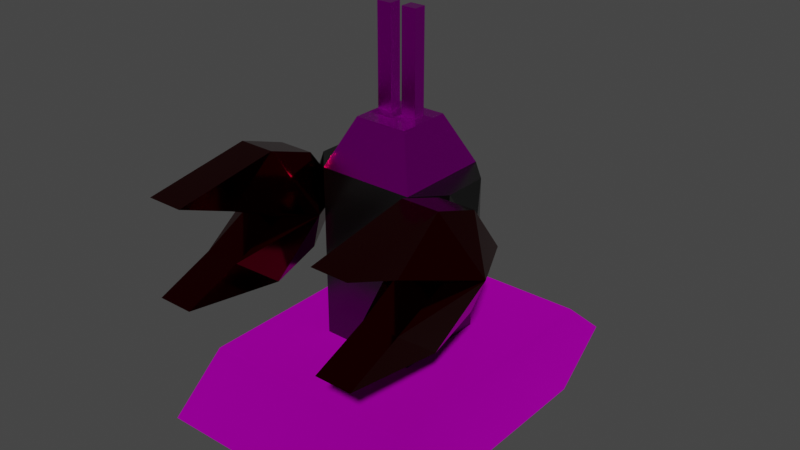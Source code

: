 # Source: enemy1.blend  (saved by Blender 3.5.10; exported with 4.5.12 LTS)
import bpy
from mathutils import Matrix  # noqa: F401  (used for matrix-valued properties, if any)

bpy.ops.wm.read_factory_settings(use_empty=True)
scene = bpy.context.scene
scene.name = 'Scene'

# ---- collections
col_collection = bpy.data.collections.new('Collection'); scene.collection.children.link(col_collection)

# ---- images (referenced by path relative to the original .blend; pixels are not part of the script)
import os
ASSET_DIR = os.environ.get("B2B_ASSET_DIR", "")  # directory of the original .blend (textures are referenced by path, not embedded)
HERE = os.path.dirname(os.path.abspath(__file__))  # packed textures are extracted next to this script under _unpacked/

def load_image(name, relpath, width, height, colorspace="sRGB"):
    """Load a texture the original file referenced (path relative to the .blend, or extracted next to this script)."""
    p = next((c for c in (os.path.join(HERE, relpath), os.path.join(ASSET_DIR, relpath)) if relpath and os.path.exists(c)), "")
    if p:
        img = bpy.data.images.load(p, check_existing=True)
        img.name = name
    else:  # same state as the original file: an image datablock whose file is absent (Cycles renders it pink)
        img = bpy.data.images.new(name, width, height)
        img.source = "FILE"
        img.filepath = "//" + (relpath or name)
    img.colorspace_settings.name = colorspace
    return img
img_enemy1_treads_texture_png = load_image('enemy1 treads texture.png', 'enemy1 treads texture.png', 1024, 1024, 'sRGB')
img_enemy1_head_texture_png = load_image('enemy1 head texture.png', 'enemy1 head texture.png', 1024, 1024, 'sRGB')

# ---- materials (node trees are filled in below, after node groups)
mat_treads_mat = bpy.data.materials.new('treads mat')
mat_treads_mat.use_transparent_shadow = False
mat_torso_mat = bpy.data.materials.new('torso mat')
mat_torso_mat.use_transparent_shadow = False
mat_claw_mat = bpy.data.materials.new('claw mat')
mat_claw_mat.use_transparent_shadow = False
mat_head_mat = bpy.data.materials.new('head mat')
mat_head_mat.use_transparent_shadow = False

# ---- material node trees
mat_treads_mat.use_nodes = True; mat_treads_mat.node_tree.nodes.clear()
_N = mat_treads_mat.node_tree.nodes; _L = mat_treads_mat.node_tree.links
n0 = _N.new('ShaderNodeBsdfPrincipled'); n0.name = 'Principled BSDF'; n0.location = (10, 300)
n0.distribution = 'GGX'
n0.subsurface_method = 'RANDOM_WALK_SKIN'
n0.inputs[1].default_value = 1.0
n0.inputs[2].default_value = 1.0
n0.inputs[3].default_value = 1.45
n0.inputs[13].default_value = 0.0
n0.inputs[27].default_value = (0.0, 0.0, 0.0, 1.0)
n0.inputs[28].default_value = 1.0
n1 = _N.new('ShaderNodeOutputMaterial'); n1.name = 'Material Output'; n1.location = (300, 300)
n2 = _N.new('ShaderNodeTexImage'); n2.name = 'Image Texture'; n2.location = (-280, 280)
n2.image = img_enemy1_treads_texture_png
n2.interpolation = 'Closest'
_L.new(n0.outputs[0], n1.inputs[0])
_L.new(n2.outputs[0], n0.inputs[0])
n1.is_active_output = True
mat_torso_mat.use_nodes = True; mat_torso_mat.node_tree.nodes.clear()
_N = mat_torso_mat.node_tree.nodes; _L = mat_torso_mat.node_tree.links
n0 = _N.new('ShaderNodeBsdfPrincipled'); n0.name = 'Principled BSDF'; n0.location = (10, 300)
n0.distribution = 'GGX'
n0.subsurface_method = 'RANDOM_WALK_SKIN'
n0.inputs[0].default_value = (0.1107, 0.1107, 0.1107, 1.0)
n0.inputs[1].default_value = 1.0
n0.inputs[2].default_value = 0.25
n0.inputs[3].default_value = 1.45
n0.inputs[13].default_value = 0.0
n0.inputs[27].default_value = (0.0, 0.0, 0.0, 1.0)
n0.inputs[28].default_value = 1.0
n1 = _N.new('ShaderNodeOutputMaterial'); n1.name = 'Material Output'; n1.location = (300, 300)
_L.new(n0.outputs[0], n1.inputs[0])
n1.is_active_output = True
mat_claw_mat.use_nodes = True; mat_claw_mat.node_tree.nodes.clear()
_N = mat_claw_mat.node_tree.nodes; _L = mat_claw_mat.node_tree.links
n0 = _N.new('ShaderNodeBsdfPrincipled'); n0.name = 'Principled BSDF'; n0.location = (10, 300)
n0.distribution = 'GGX'
n0.subsurface_method = 'RANDOM_WALK_SKIN'
n0.inputs[0].default_value = (0.1149, 0.0, 0.001754, 1.0)
n0.inputs[1].default_value = 1.0
n0.inputs[2].default_value = 0.09167
n0.inputs[3].default_value = 1.45
n0.inputs[13].default_value = 0.04167
n0.inputs[27].default_value = (0.0, 0.0, 0.0, 1.0)
n0.inputs[28].default_value = 1.0
n1 = _N.new('ShaderNodeOutputMaterial'); n1.name = 'Material Output'; n1.location = (300, 300)
_L.new(n0.outputs[0], n1.inputs[0])
n1.is_active_output = True
mat_head_mat.use_nodes = True; mat_head_mat.node_tree.nodes.clear()
_N = mat_head_mat.node_tree.nodes; _L = mat_head_mat.node_tree.links
n0 = _N.new('ShaderNodeBsdfPrincipled'); n0.name = 'Principled BSDF'; n0.location = (10, 300)
n0.distribution = 'GGX'
n0.subsurface_method = 'RANDOM_WALK_SKIN'
n0.inputs[1].default_value = 1.0
n0.inputs[2].default_value = 0.25
n0.inputs[3].default_value = 1.45
n0.inputs[27].default_value = (0.0, 0.0, 0.0, 1.0)
n0.inputs[28].default_value = 1.0
n1 = _N.new('ShaderNodeOutputMaterial'); n1.name = 'Material Output'; n1.location = (300, 300)
n2 = _N.new('ShaderNodeTexImage'); n2.name = 'Image Texture'; n2.location = (-280, 280)
n2.image = img_enemy1_head_texture_png
_L.new(n0.outputs[0], n1.inputs[0])
_L.new(n2.outputs[0], n0.inputs[0])
n1.is_active_output = True

# ---- world
world_world = bpy.data.worlds.new('World'); scene.world = world_world
world_world.use_nodes = True; world_world.node_tree.nodes.clear()
_N = world_world.node_tree.nodes; _L = world_world.node_tree.links
n0 = _N.new('ShaderNodeOutputWorld'); n0.name = 'World Output'; n0.location = (300, 300)
n1 = _N.new('ShaderNodeBackground'); n1.name = 'Background'; n1.location = (10, 300)
n1.inputs[0].default_value = (0.05088, 0.05088, 0.05088, 1.0)
_L.new(n1.outputs[0], n0.inputs[0])
n0.is_active_output = True
world_world.color = (0.05088, 0.05088, 0.05088)
world_world.use_sun_shadow = False
world_world.sun_shadow_jitter_overblur = 0.0

# ---- meshes
me_cube_001 = bpy.data.meshes.new('Cube.001')
me_cube_001.from_pydata([(-2.231, 2.791, -1.0), (-2.231, 2.791, 1.0), (-2.231, -2.791, -1.0), (-2.231, -2.791, 1.0), (2.231, 2.791, -1.0), (2.231, 2.791, 1.0), (2.231, -2.791, -1.0), (2.231, -2.791, 1.0), (-2.231, 3.963, 0.0), (-2.231, -3.963, 0.0), (2.231, -3.963, 0.0), (2.231, 3.963, 0.0)], [], [(8, 1, 3, 9), (9, 3, 7, 10), (10, 7, 5, 11), (11, 5, 1, 8), (2, 6, 4, 0), (7, 3, 1, 5), (4, 11, 8, 0), (6, 10, 11, 4), (2, 9, 10, 6), (0, 8, 9, 2)])
_uv = me_cube_001.uv_layers.new(name='UVMap')
_uv.uv.foreach_set('vector', [0.8906, 0.8281, 0.793, 0.7109, 0.793, 0.1211, 0.8906, 0.003906, 9.67e-05, 0.9999, 9.671e-05, 0.911, 0.4141, 0.9102, 0.4141, 1.0, 0.6953, 0.003906, 0.793, 0.1211, 0.793, 0.7109, 0.6953, 0.8281, 0.4141, 0.5, 0.4141, 0.5898, 9.668e-05, 0.5889, 9.668e-05, 0.5, 9.67e-05, 0.08902, 0.4141, 0.08984, 0.4141, 0.4102, 9.669e-05, 0.4111, 0.4141, 0.9102, 9.671e-05, 0.911, 9.668e-05, 0.5889, 0.4141, 0.5898, 0.4141, 0.4102, 0.4141, 0.5, 9.668e-05, 0.5, 9.669e-05, 0.4111, 0.5859, 0.1211, 0.6953, 0.003906, 0.6953, 0.8281, 0.5859, 0.7109, 9.67e-05, 0.08902, 9.672e-05, 9.665e-05, 0.4141, 0.0, 0.4141, 0.08984, 1.0, 0.7109, 0.8906, 0.8281, 0.8906, 0.003906, 1.0, 0.1211])
me_cube_001.materials.append(mat_treads_mat)
me_cube_001.update()
me_cube_002 = bpy.data.meshes.new('Cube.002')
me_cube_002.from_pydata([(-1.0, -1.0, -1.782), (-1.0, -1.0, 1.782), (-1.0, 1.0, -1.782), (-1.0, 1.0, 1.782), (0.0, -1.0, -1.782), (0.0, -1.0, 1.782), (0.0, 1.0, -1.782), (0.0, 1.0, 1.782), (-1.0, -1.0, 0.8672), (-1.0, 1.0, 0.8672), (-1.513, -0.4608, 0.8672), (-1.513, -0.4608, 1.782), (-1.513, 0.4608, 1.782), (-1.513, 0.4608, 0.8672), (-1.597, -0.6538, 0.595), (-1.597, -0.6538, 1.12), (-1.946, -0.2559, 1.12), (-1.946, -0.2559, 0.595), (1.0, -1.0, -1.782), (1.0, -1.0, 1.782), (1.0, 1.0, -1.782), (1.0, 1.0, 1.782), (1.0, -1.0, 0.8672), (1.0, 1.0, 0.8672), (1.513, -0.4608, 0.8672), (1.513, -0.4608, 1.782), (1.513, 0.4608, 1.782), (1.513, 0.4608, 0.8672), (1.597, -0.6538, 0.595), (1.597, -0.6538, 1.12), (1.946, -0.2559, 1.12), (1.946, -0.2559, 0.595)], [], [(0, 8, 9, 2), (2, 9, 3, 7, 6), (4, 5, 1, 8, 0), (7, 3, 1, 5), (12, 13, 17, 16), (8, 1, 11, 10), (3, 9, 13, 12), (1, 3, 12, 11), (9, 8, 10, 13), (17, 14, 15, 16), (10, 11, 15, 14), (13, 10, 14, 17), (11, 12, 16, 15), (18, 20, 23, 22), (20, 6, 7, 21, 23), (4, 18, 22, 19, 5), (7, 5, 19, 21), (26, 30, 31, 27), (22, 24, 25, 19), (21, 26, 27, 23), (19, 25, 26, 21), (23, 27, 24, 22), (31, 30, 29, 28), (24, 28, 29, 25), (27, 31, 28, 24), (25, 29, 30, 26), (0, 2, 6, 4), (4, 6, 20, 18)])
_uv = me_cube_002.uv_layers.new(name='UVMap')
_uv.uv.foreach_set('vector', [0.375, 0.0, 0.5617, 0.0, 0.56, 0.25, 0.375, 0.25, 0.375, 0.25, 0.56, 0.25, 0.625, 0.25, 0.625, 0.5, 0.375, 0.5, 0.375, 0.75, 0.625, 0.75, 0.625, 1.0, 0.5617, 1.0, 0.375, 1.0, 0.625, 0.5, 0.875, 0.5, 0.875, 0.75, 0.625, 0.75, 0.625, 0.25, 0.56, 0.25, 0.56, 0.25, 0.625, 0.25, 0.5617, 1.0, 0.625, 1.0, 0.625, 1.0, 0.5617, 1.0, 0.625, 0.25, 0.56, 0.25, 0.56, 0.25, 0.625, 0.25, 0.875, 0.75, 0.875, 0.5, 0.875, 0.5, 0.875, 0.75, 0.56, 0.25, 0.5617, 0.0, 0.5617, 0.0, 0.56, 0.25, 0.56, 0.25, 0.5617, 0.0, 0.625, 0.0, 0.625, 0.25, 0.5617, 1.0, 0.625, 1.0, 0.625, 1.0, 0.5617, 1.0, 0.56, 0.25, 0.5617, 0.0, 0.5617, 0.0, 0.56, 0.25, 0.875, 0.75, 0.875, 0.5, 0.875, 0.5, 0.875, 0.75, 0.375, 0.0, 0.375, 0.25, 0.56, 0.25, 0.5617, 0.0, 0.375, 0.25, 0.375, 0.5, 0.625, 0.5, 0.625, 0.25, 0.56, 0.25, 0.375, 0.75, 0.375, 1.0, 0.5617, 1.0, 0.625, 1.0, 0.625, 0.75, 0.625, 0.5, 0.625, 0.75, 0.875, 0.75, 0.875, 0.5, 0.625, 0.25, 0.625, 0.25, 0.56, 0.25, 0.56, 0.25, 0.5617, 1.0, 0.5617, 1.0, 0.625, 1.0, 0.625, 1.0, 0.625, 0.25, 0.625, 0.25, 0.56, 0.25, 0.56, 0.25, 0.875, 0.75, 0.875, 0.75, 0.875, 0.5, 0.875, 0.5, 0.56, 0.25, 0.56, 0.25, 0.5617, 0.0, 0.5617, 0.0, 0.56, 0.25, 0.625, 0.25, 0.625, 0.0, 0.5617, 0.0, 0.5617, 1.0, 0.5617, 1.0, 0.625, 1.0, 0.625, 1.0, 0.56, 0.25, 0.56, 0.25, 0.5617, 0.0, 0.5617, 0.0, 0.875, 0.75, 0.875, 0.75, 0.875, 0.5, 0.875, 0.5, 0.375, 1.0, 0.375, 0.25, 0.375, 0.5, 0.375, 0.75, 0.375, 0.75, 0.375, 0.5, 0.375, 0.25, 0.375, 1.0])
me_cube_002.materials.append(mat_torso_mat)
me_cube_002.use_mirror_topology = True
me_cube_002.update()
me_plane = bpy.data.meshes.new('Plane')
me_plane.from_pydata([(-0.378, -2.023, -1.002), (-0.378, 1.16, -1.002), (-0.4262, 0.2692, -0.002004), (-0.378, 1.903, -0.002004), (-0.378, 0.1604, -1.354), (-0.9239, 0.7862, -0.002004), (-0.378, -0.8558, -0.5294), (0.378, -0.8558, -0.5294), (0.378, -2.023, -1.002), (0.378, 0.1604, -1.354), (0.378, 1.16, -1.002), (0.378, 1.903, -0.002004), (0.4262, 0.2692, -0.002004), (0.9239, 0.7862, -0.002004)], [], [(5, 3, 1), (2, 5, 6), (13, 10, 11), (4, 0, 6), (1, 4, 5), (5, 4, 6), (12, 7, 13), (9, 7, 8), (10, 13, 9), (13, 7, 9), (6, 0, 8, 7), (0, 4, 9, 8), (1, 3, 11, 10), (4, 1, 10, 9), (2, 6, 7, 12), (3, 5, 2, 12, 13, 11)])
_uv = me_plane.uv_layers.new(name='UVMap')
_uv.uv.foreach_set('vector', [0.5, 0.5, 0.5, 1.0, 1.0, 1.0, 0.5, 0.0, 0.5, 0.5, 0.749, 0.0, 0.5, 0.5, 1.0, 1.0, 0.5, 1.0, 1.0, 0.5, 1.0, 0.0, 0.749, 0.0, 1.0, 1.0, 1.0, 0.5, 0.5, 0.5, 0.5, 0.5, 1.0, 0.5, 0.749, 0.0, 0.5, 0.0, 0.749, 0.0, 0.5, 0.5, 1.0, 0.5, 0.749, 0.0, 1.0, 0.0, 1.0, 1.0, 0.5, 0.5, 1.0, 0.5, 0.5, 0.5, 0.749, 0.0, 1.0, 0.5, 0.749, 0.0, 1.0, 0.0, 1.0, 0.0, 0.749, 0.0, 1.0, 0.0, 1.0, 0.5, 1.0, 0.5, 1.0, 0.0, 1.0, 1.0, 0.5, 1.0, 0.5, 1.0, 1.0, 1.0, 1.0, 0.5, 1.0, 1.0, 1.0, 1.0, 1.0, 0.5, 0.5, 0.0, 0.749, 0.0, 0.749, 0.0, 0.5, 0.0, 0.5, 1.0, 0.5, 0.5, 0.5, 0.0, 0.5, 0.0, 0.5, 0.5, 0.5, 1.0])
me_plane.materials.append(mat_claw_mat)
me_plane.update()
me_cube_003 = bpy.data.meshes.new('Cube.003')
me_cube_003.from_pydata([(0.0, -0.2346, -0.02015), (0.4292, 0.1432, 0.0445), (0.0, 0.2679, -0.02015), (1.0, -1.0, -1.0), (0.5539, -0.5539, -0.02015), (1.0, 1.0, -1.0), (0.5539, 0.5539, -0.02015), (0.0, 1.0, -1.0), (0.0, 0.5539, -0.02015), (0.0, -1.0, -1.0), (0.0, -0.5539, -0.02015), (0.4292, -0.1099, 0.0445), (0.5539, 0.2679, -0.02015), (0.5539, -0.2346, -0.02015), (0.1247, -0.1099, 0.0445), (0.1247, 0.1432, 0.0445), (0.1247, 0.1432, 2.049), (0.1247, -0.1099, 2.049), (0.4292, 0.1432, 2.049), (0.4292, -0.1099, 2.049), (-0.4292, 0.1432, 0.0445), (-1.0, -1.0, -1.0), (-0.5539, -0.5539, -0.02015), (-1.0, 1.0, -1.0), (-0.5539, 0.5539, -0.02015), (-0.4292, -0.1099, 0.0445), (-0.5539, 0.2679, -0.02015), (-0.5539, -0.2346, -0.02015), (-0.1247, -0.1099, 0.0445), (-0.1247, 0.1432, 0.0445), (-0.1247, 0.1432, 2.049), (-0.1247, -0.1099, 2.049), (-0.4292, 0.1432, 2.049), (-0.4292, -0.1099, 2.049)], [], [(7, 8, 6, 5), (5, 6, 12, 13, 4, 3), (6, 8, 2, 12), (11, 1, 18, 19), (3, 4, 10, 9), (13, 0, 10, 4), (1, 11, 13, 12), (15, 1, 12, 2), (14, 15, 2, 0), (11, 14, 0, 13), (18, 16, 17, 19), (14, 11, 19, 17), (1, 15, 16, 18), (15, 14, 17, 16), (7, 23, 24, 8), (23, 21, 22, 27, 26, 24), (24, 26, 2, 8), (25, 33, 32, 20), (21, 9, 10, 22), (27, 22, 10, 0), (20, 26, 27, 25), (29, 2, 26, 20), (28, 0, 2, 29), (25, 27, 0, 28), (32, 33, 31, 30), (28, 31, 33, 25), (20, 32, 30, 29), (29, 30, 31, 28), (5, 3, 9, 7), (7, 9, 21, 23)])
_uv = me_cube_003.uv_layers.new(name='UVMap')
_uv.uv.foreach_set('vector', [0.1675, 0.7504, 0.0002115, 0.583, 0.0863, 0.497, 0.3229, 0.595, 0.3229, 0.595, 0.0863, 0.497, 0.0863, 0.4342, 0.0863, 0.3237, 0.0863, 0.2536, 0.3229, 0.1556, 0.000221, 0.7509, 0.1242, 0.7508, 0.1243, 0.8148, 0.000303, 0.815, 0.8125, 0.8828, 0.7578, 0.8828, 0.7578, 0.4414, 0.8125, 0.4414, 0.3229, 0.1556, 0.0863, 0.2536, 0.0002115, 0.1675, 0.1675, 0.0002114, 0.0002115, 0.9283, 0.1242, 0.9281, 0.1243, 0.9996, 0.000303, 0.9998, 0.03085, 0.8445, 0.02978, 0.8977, 0.0002115, 0.9283, 0.000303, 0.815, 0.09473, 0.8454, 0.03085, 0.8445, 0.000303, 0.815, 0.1243, 0.8148, 0.09366, 0.8986, 0.09473, 0.8454, 0.1243, 0.8148, 0.1242, 0.9281, 0.02978, 0.8977, 0.09366, 0.8986, 0.1242, 0.9281, 0.0002115, 0.9283, 0.2492, 0.8177, 0.2492, 0.7508, 0.3048, 0.7508, 0.3048, 0.8177, 0.8789, 0.8828, 0.8125, 0.8828, 0.8125, 0.4414, 0.8789, 0.4414, 1.0, 0.8828, 0.9336, 0.8828, 0.9336, 0.4414, 1.0, 0.4414, 0.9336, 0.8828, 0.8789, 0.8828, 0.8789, 0.4414, 0.9336, 0.4414, 0.4787, 0.7504, 0.3233, 0.595, 0.5599, 0.497, 0.6459, 0.583, 0.3233, 0.595, 0.3233, 0.1556, 0.5586, 0.2422, 0.5599, 0.3237, 0.5599, 0.4342, 0.5599, 0.497, 0.1247, 0.9996, 0.1248, 0.9356, 0.2488, 0.9358, 0.2487, 0.9998, 0.8789, 0.4414, 0.8789, 0.0, 0.9336, 0.0, 0.9336, 0.4414, 0.3233, 0.1556, 0.4787, 0.0002114, 0.6459, 0.1675, 0.5586, 0.2422, 0.1247, 0.8223, 0.1248, 0.7508, 0.2488, 0.7509, 0.2487, 0.8224, 0.1554, 0.9061, 0.1248, 0.9356, 0.1247, 0.8223, 0.1543, 0.8528, 0.2192, 0.9052, 0.2488, 0.9358, 0.1248, 0.9356, 0.1554, 0.9061, 0.2182, 0.852, 0.2487, 0.8224, 0.2488, 0.9358, 0.2192, 0.9052, 0.1543, 0.8528, 0.1247, 0.8223, 0.2487, 0.8224, 0.2182, 0.852, 0.3609, 0.8177, 0.3053, 0.8177, 0.3053, 0.7508, 0.3609, 0.7508, 0.8125, 0.4414, 0.8125, 0.0, 0.8789, 0.0, 0.8789, 0.4414, 0.9336, 0.4414, 0.9336, 0.0, 1.0, 0.0, 1.0, 0.4414, 0.7578, 0.4414, 0.7578, 0.0, 0.8125, 0.0, 0.8125, 0.4414, 0.3229, 0.595, 0.3229, 0.1556, 0.4787, 0.0002114, 0.1675, 0.7504, 0.1675, 0.7504, 0.4787, 0.0002114, 0.3233, 0.1556, 0.3233, 0.595])
me_cube_003.materials.append(mat_head_mat)
me_cube_003.update()
me_plane_002 = bpy.data.meshes.new('Plane.002')
me_plane_002.from_pydata([(-0.378, -2.023, 1.002), (-0.378, 1.16, 1.002), (-0.4262, 0.2692, 0.002004), (-0.378, 1.903, 0.002004), (-0.378, 0.1604, 1.354), (-0.9239, 0.7862, 0.002004), (-0.378, -0.8558, 0.5294), (0.378, -0.8558, 0.5294), (0.378, -2.023, 1.002), (0.378, 0.1604, 1.354), (0.378, 1.16, 1.002), (0.378, 1.903, 0.002004), (0.4262, 0.2692, 0.002004), (0.9239, 0.7862, 0.002004)], [], [(5, 1, 3), (2, 6, 5), (13, 11, 10), (4, 6, 0), (1, 5, 4), (5, 6, 4), (12, 13, 7), (9, 8, 7), (10, 9, 13), (13, 9, 7), (6, 7, 8, 0), (0, 8, 9, 4), (1, 10, 11, 3), (4, 9, 10, 1), (2, 12, 7, 6), (3, 11, 13, 12, 2, 5)])
_uv = me_plane_002.uv_layers.new(name='UVMap')
_uv.uv.foreach_set('vector', [0.5, 0.5, 1.0, 1.0, 0.5, 1.0, 0.5, 0.0, 0.749, 0.0, 0.5, 0.5, 0.5, 0.5, 0.5, 1.0, 1.0, 1.0, 1.0, 0.5, 0.749, 0.0, 1.0, 0.0, 1.0, 1.0, 0.5, 0.5, 1.0, 0.5, 0.5, 0.5, 0.749, 0.0, 1.0, 0.5, 0.5, 0.0, 0.5, 0.5, 0.749, 0.0, 1.0, 0.5, 1.0, 0.0, 0.749, 0.0, 1.0, 1.0, 1.0, 0.5, 0.5, 0.5, 0.5, 0.5, 1.0, 0.5, 0.749, 0.0, 0.749, 0.0, 0.749, 0.0, 1.0, 0.0, 1.0, 0.0, 1.0, 0.0, 1.0, 0.0, 1.0, 0.5, 1.0, 0.5, 1.0, 1.0, 1.0, 1.0, 0.5, 1.0, 0.5, 1.0, 1.0, 0.5, 1.0, 0.5, 1.0, 1.0, 1.0, 1.0, 0.5, 0.0, 0.5, 0.0, 0.749, 0.0, 0.749, 0.0, 0.5, 1.0, 0.5, 1.0, 0.5, 0.5, 0.5, 0.0, 0.5, 0.0, 0.5, 0.5])
me_plane_002.materials.append(mat_claw_mat)
me_plane_002.update()
me_plane_003 = bpy.data.meshes.new('Plane.003')
me_plane_003.from_pydata([(-0.378, -2.023, -1.002), (-0.378, 1.16, -1.002), (-0.4262, 0.2692, -0.002004), (-0.378, 1.903, -0.002004), (-0.378, 0.1604, -1.354), (-0.9239, 0.7862, -0.002004), (-0.378, -0.8558, -0.5294), (0.378, -0.8558, -0.5294), (0.378, -2.023, -1.002), (0.378, 0.1604, -1.354), (0.378, 1.16, -1.002), (0.378, 1.903, -0.002004), (0.4262, 0.2692, -0.002004), (0.9239, 0.7862, -0.002004)], [], [(5, 3, 1), (2, 5, 6), (13, 10, 11), (4, 0, 6), (1, 4, 5), (5, 4, 6), (12, 7, 13), (9, 7, 8), (10, 13, 9), (13, 7, 9), (6, 0, 8, 7), (0, 4, 9, 8), (1, 3, 11, 10), (4, 1, 10, 9), (2, 6, 7, 12), (3, 5, 2, 12, 13, 11)])
_uv = me_plane_003.uv_layers.new(name='UVMap')
_uv.uv.foreach_set('vector', [0.5, 0.5, 0.5, 1.0, 1.0, 1.0, 0.5, 0.0, 0.5, 0.5, 0.749, 0.0, 0.5, 0.5, 1.0, 1.0, 0.5, 1.0, 1.0, 0.5, 1.0, 0.0, 0.749, 0.0, 1.0, 1.0, 1.0, 0.5, 0.5, 0.5, 0.5, 0.5, 1.0, 0.5, 0.749, 0.0, 0.5, 0.0, 0.749, 0.0, 0.5, 0.5, 1.0, 0.5, 0.749, 0.0, 1.0, 0.0, 1.0, 1.0, 0.5, 0.5, 1.0, 0.5, 0.5, 0.5, 0.749, 0.0, 1.0, 0.5, 0.749, 0.0, 1.0, 0.0, 1.0, 0.0, 0.749, 0.0, 1.0, 0.0, 1.0, 0.5, 1.0, 0.5, 1.0, 0.0, 1.0, 1.0, 0.5, 1.0, 0.5, 1.0, 1.0, 1.0, 1.0, 0.5, 1.0, 1.0, 1.0, 1.0, 1.0, 0.5, 0.5, 0.0, 0.749, 0.0, 0.749, 0.0, 0.5, 0.0, 0.5, 1.0, 0.5, 0.5, 0.5, 0.0, 0.5, 0.0, 0.5, 0.5, 0.5, 1.0])
me_plane_003.materials.append(mat_claw_mat)
me_plane_003.update()
me_plane_004 = bpy.data.meshes.new('Plane.004')
me_plane_004.from_pydata([(-0.378, -2.023, 1.002), (-0.378, 1.16, 1.002), (-0.4262, 0.2692, 0.002004), (-0.378, 1.903, 0.002004), (-0.378, 0.1604, 1.354), (-0.9239, 0.7862, 0.002004), (-0.378, -0.8558, 0.5294), (0.378, -0.8558, 0.5294), (0.378, -2.023, 1.002), (0.378, 0.1604, 1.354), (0.378, 1.16, 1.002), (0.378, 1.903, 0.002004), (0.4262, 0.2692, 0.002004), (0.9239, 0.7862, 0.002004)], [], [(5, 1, 3), (2, 6, 5), (13, 11, 10), (4, 6, 0), (1, 5, 4), (5, 6, 4), (12, 13, 7), (9, 8, 7), (10, 9, 13), (13, 9, 7), (6, 7, 8, 0), (0, 8, 9, 4), (1, 10, 11, 3), (4, 9, 10, 1), (2, 12, 7, 6), (3, 11, 13, 12, 2, 5)])
_uv = me_plane_004.uv_layers.new(name='UVMap')
_uv.uv.foreach_set('vector', [0.5, 0.5, 1.0, 1.0, 0.5, 1.0, 0.5, 0.0, 0.749, 0.0, 0.5, 0.5, 0.5, 0.5, 0.5, 1.0, 1.0, 1.0, 1.0, 0.5, 0.749, 0.0, 1.0, 0.0, 1.0, 1.0, 0.5, 0.5, 1.0, 0.5, 0.5, 0.5, 0.749, 0.0, 1.0, 0.5, 0.5, 0.0, 0.5, 0.5, 0.749, 0.0, 1.0, 0.5, 1.0, 0.0, 0.749, 0.0, 1.0, 1.0, 1.0, 0.5, 0.5, 0.5, 0.5, 0.5, 1.0, 0.5, 0.749, 0.0, 0.749, 0.0, 0.749, 0.0, 1.0, 0.0, 1.0, 0.0, 1.0, 0.0, 1.0, 0.0, 1.0, 0.5, 1.0, 0.5, 1.0, 1.0, 1.0, 1.0, 0.5, 1.0, 0.5, 1.0, 1.0, 0.5, 1.0, 0.5, 1.0, 1.0, 1.0, 1.0, 0.5, 0.0, 0.5, 0.0, 0.749, 0.0, 0.749, 0.0, 0.5, 1.0, 0.5, 1.0, 0.5, 0.5, 0.5, 0.0, 0.5, 0.0, 0.5, 0.5])
me_plane_004.materials.append(mat_claw_mat)
me_plane_004.update()

# ---- objects
ob_treads = bpy.data.objects.new('treads', me_cube_001)
ob_torso = bpy.data.objects.new('torso', me_cube_002)
ob_right_claw_bottom = bpy.data.objects.new('right claw bottom', me_plane)
ob_head = bpy.data.objects.new('head', me_cube_003)
ob_right_claw_top = bpy.data.objects.new('right claw top', me_plane_002)
ob_left_claw_bottom = bpy.data.objects.new('left claw bottom', me_plane_003)
ob_left_claw_top = bpy.data.objects.new('left claw top', me_plane_004)

# ---- transforms, parenting, visibility, modifiers, constraints
ob_treads.location = (0.0, 0.0, 0.0)
ob_torso.location = (0.0, 0.0, 2.782)
ob_right_claw_bottom.location = (-1.908, -1.952, 3.649)
ob_head.location = (0.0, 0.0, 5.566)
ob_right_claw_top.location = (-1.908, -1.952, 3.649)
ob_left_claw_bottom.location = (1.908, -1.952, 3.649)
ob_left_claw_top.location = (1.908, -1.952, 3.649)

# ---- collection membership
col_collection.objects.link(ob_treads)
col_collection.objects.link(ob_torso)
col_collection.objects.link(ob_right_claw_bottom)
col_collection.objects.link(ob_head)
col_collection.objects.link(ob_right_claw_top)
col_collection.objects.link(ob_left_claw_bottom)
col_collection.objects.link(ob_left_claw_top)

# ---- scene / render settings (as saved in the file)
scene.frame_start = 1; scene.frame_end = 250; scene.frame_set(3)
scene.render.engine = 'BLENDER_EEVEE_NEXT'
scene.cycles.sampling_pattern = 'TABULATED_SOBOL'
scene.view_settings.view_transform = 'Filmic'
bpy.context.view_layer.update()

# ---- added for rendering (the .blend has no active camera and no usable light): camera, sun
cam_auto = bpy.data.cameras.new('AutoCamera')
cam_auto.lens = 50.0
cam_auto.sensor_width = 36.0
cam_auto.clip_end = 1000.0
ob_auto_camera = bpy.data.objects.new('AutoCamera', cam_auto)
scene.collection.objects.link(ob_auto_camera)
ob_auto_camera.location = (12.0389, -14.4522, 12.9387)
ob_auto_camera.rotation_euler = (1.09748, -7.21219e-08, 0.694738)
scene.camera = ob_auto_camera
light_auto_sun = bpy.data.lights.new('AutoSun', 'SUN')
light_auto_sun.energy = 3.0
light_auto_sun.angle = 0.0523599
ob_auto_sun = bpy.data.objects.new('AutoSun', light_auto_sun)
scene.collection.objects.link(ob_auto_sun)
ob_auto_sun.rotation_euler = (0.872665, 0.174533, 0.523599)
bpy.context.view_layer.update()
